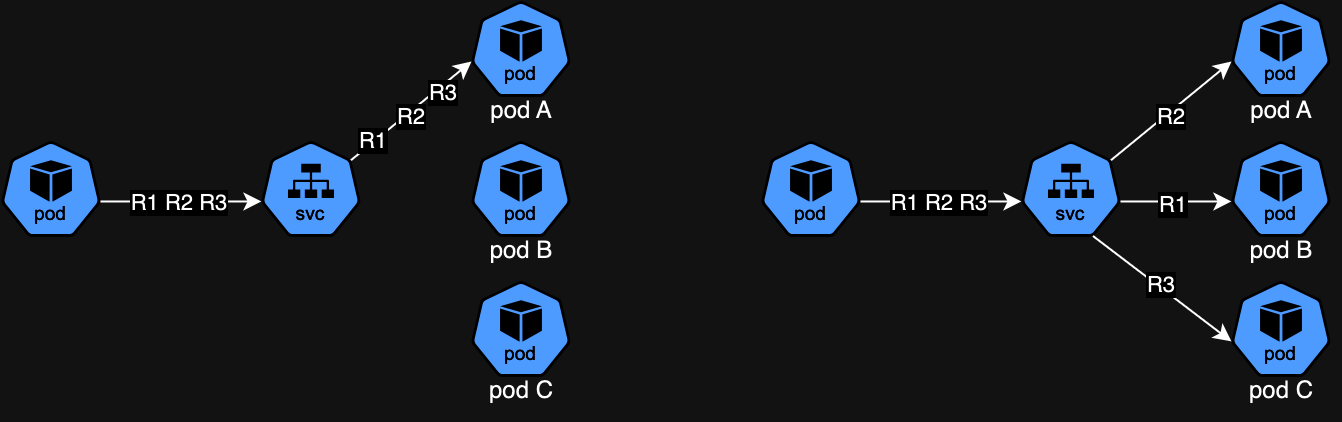

The diagram above was exported from draw.io. Its source (the exported page's mxGraphModel, read from the mxfile embedded in the PNG):
<mxGraphModel dx="774" dy="536" grid="1" gridSize="10" guides="1" tooltips="1" connect="1" arrows="1" fold="1" page="1" pageScale="1" pageWidth="850" pageHeight="1100" math="0" shadow="0">
  <root>
    <mxCell id="0" />
    <mxCell id="1" parent="0" />
    <mxCell id="kuyqoLS-8WqzTwIwmJtn-1" value="" style="aspect=fixed;sketch=0;html=1;dashed=0;whitespace=wrap;verticalLabelPosition=bottom;verticalAlign=top;fillColor=#2875E2;strokeColor=#ffffff;points=[[0.005,0.63,0],[0.1,0.2,0],[0.9,0.2,0],[0.5,0,0],[0.995,0.63,0],[0.72,0.99,0],[0.5,1,0],[0.28,0.99,0]];shape=mxgraph.kubernetes.icon2;kubernetesLabel=1;prIcon=pod" parent="1" vertex="1">
      <mxGeometry x="315" y="190" width="50" height="48" as="geometry" />
    </mxCell>
    <mxCell id="kuyqoLS-8WqzTwIwmJtn-2" value="" style="aspect=fixed;sketch=0;html=1;dashed=0;whitespace=wrap;verticalLabelPosition=bottom;verticalAlign=top;fillColor=#2875E2;strokeColor=#ffffff;points=[[0.005,0.63,0],[0.1,0.2,0],[0.9,0.2,0],[0.5,0,0],[0.995,0.63,0],[0.72,0.99,0],[0.5,1,0],[0.28,0.99,0]];shape=mxgraph.kubernetes.icon2;kubernetesLabel=1;prIcon=pod" parent="1" vertex="1">
      <mxGeometry x="315" y="120" width="50" height="48" as="geometry" />
    </mxCell>
    <mxCell id="kuyqoLS-8WqzTwIwmJtn-3" value="" style="aspect=fixed;sketch=0;html=1;dashed=0;whitespace=wrap;verticalLabelPosition=bottom;verticalAlign=top;fillColor=#2875E2;strokeColor=#ffffff;points=[[0.005,0.63,0],[0.1,0.2,0],[0.9,0.2,0],[0.5,0,0],[0.995,0.63,0],[0.72,0.99,0],[0.5,1,0],[0.28,0.99,0]];shape=mxgraph.kubernetes.icon2;kubernetesLabel=1;prIcon=pod" parent="1" vertex="1">
      <mxGeometry x="315" y="260" width="50" height="48" as="geometry" />
    </mxCell>
    <mxCell id="kuyqoLS-8WqzTwIwmJtn-4" value="" style="aspect=fixed;sketch=0;html=1;dashed=0;whitespace=wrap;verticalLabelPosition=bottom;verticalAlign=top;fillColor=#2875E2;strokeColor=#ffffff;points=[[0.005,0.63,0],[0.1,0.2,0],[0.9,0.2,0],[0.5,0,0],[0.995,0.63,0],[0.72,0.99,0],[0.5,1,0],[0.28,0.99,0]];shape=mxgraph.kubernetes.icon2;kubernetesLabel=1;prIcon=pod" parent="1" vertex="1">
      <mxGeometry x="80" y="190" width="50" height="48" as="geometry" />
    </mxCell>
    <mxCell id="oRVVsMp8Yg6HJO_K73NP-1" value="" style="aspect=fixed;sketch=0;html=1;dashed=0;whitespace=wrap;verticalLabelPosition=bottom;verticalAlign=top;fillColor=#2875E2;strokeColor=#ffffff;points=[[0.005,0.63,0],[0.1,0.2,0],[0.9,0.2,0],[0.5,0,0],[0.995,0.63,0],[0.72,0.99,0],[0.5,1,0],[0.28,0.99,0]];shape=mxgraph.kubernetes.icon2;kubernetesLabel=1;prIcon=svc" parent="1" vertex="1">
      <mxGeometry x="210" y="190" width="50" height="48" as="geometry" />
    </mxCell>
    <mxCell id="oRVVsMp8Yg6HJO_K73NP-3" style="edgeStyle=orthogonalEdgeStyle;rounded=0;orthogonalLoop=1;jettySize=auto;html=1;exitX=0.995;exitY=0.63;exitDx=0;exitDy=0;exitPerimeter=0;entryX=0.005;entryY=0.63;entryDx=0;entryDy=0;entryPerimeter=0;" parent="1" source="kuyqoLS-8WqzTwIwmJtn-4" target="oRVVsMp8Yg6HJO_K73NP-1" edge="1">
      <mxGeometry relative="1" as="geometry" />
    </mxCell>
    <mxCell id="oRVVsMp8Yg6HJO_K73NP-4" value="R1 R2 R3" style="edgeLabel;html=1;align=center;verticalAlign=middle;resizable=0;points=[];" parent="oRVVsMp8Yg6HJO_K73NP-3" connectable="0" vertex="1">
      <mxGeometry x="-0.0248" relative="1" as="geometry">
        <mxPoint as="offset" />
      </mxGeometry>
    </mxCell>
    <mxCell id="oRVVsMp8Yg6HJO_K73NP-5" style="rounded=0;orthogonalLoop=1;jettySize=auto;html=1;exitX=0.9;exitY=0.2;exitDx=0;exitDy=0;exitPerimeter=0;entryX=0.005;entryY=0.63;entryDx=0;entryDy=0;entryPerimeter=0;" parent="1" source="oRVVsMp8Yg6HJO_K73NP-1" target="kuyqoLS-8WqzTwIwmJtn-2" edge="1">
      <mxGeometry relative="1" as="geometry" />
    </mxCell>
    <mxCell id="oRVVsMp8Yg6HJO_K73NP-6" value="R1" style="edgeLabel;html=1;align=center;verticalAlign=middle;resizable=0;points=[];" parent="oRVVsMp8Yg6HJO_K73NP-5" connectable="0" vertex="1">
      <mxGeometry x="-0.609" y="1" relative="1" as="geometry">
        <mxPoint as="offset" />
      </mxGeometry>
    </mxCell>
    <mxCell id="oRVVsMp8Yg6HJO_K73NP-7" value="R2" style="edgeLabel;html=1;align=center;verticalAlign=middle;resizable=0;points=[];" parent="oRVVsMp8Yg6HJO_K73NP-5" connectable="0" vertex="1">
      <mxGeometry x="-0.0363" y="-2" relative="1" as="geometry">
        <mxPoint x="-1" as="offset" />
      </mxGeometry>
    </mxCell>
    <mxCell id="oRVVsMp8Yg6HJO_K73NP-8" value="R3" style="edgeLabel;html=1;align=center;verticalAlign=middle;resizable=0;points=[];" parent="oRVVsMp8Yg6HJO_K73NP-5" connectable="0" vertex="1">
      <mxGeometry x="0.4569" y="-2" relative="1" as="geometry">
        <mxPoint as="offset" />
      </mxGeometry>
    </mxCell>
    <mxCell id="oRVVsMp8Yg6HJO_K73NP-9" value="pod A" style="text;html=1;align=center;verticalAlign=middle;resizable=0;points=[];autosize=1;strokeColor=none;fillColor=none;" parent="1" vertex="1">
      <mxGeometry x="315" y="160" width="50" height="30" as="geometry" />
    </mxCell>
    <mxCell id="oRVVsMp8Yg6HJO_K73NP-10" value="pod B" style="text;html=1;align=center;verticalAlign=middle;resizable=0;points=[];autosize=1;strokeColor=none;fillColor=none;" parent="1" vertex="1">
      <mxGeometry x="315" y="230" width="50" height="30" as="geometry" />
    </mxCell>
    <mxCell id="oRVVsMp8Yg6HJO_K73NP-11" value="pod C" style="text;html=1;align=center;verticalAlign=middle;resizable=0;points=[];autosize=1;strokeColor=none;fillColor=none;" parent="1" vertex="1">
      <mxGeometry x="310" y="300" width="60" height="30" as="geometry" />
    </mxCell>
    <mxCell id="oRVVsMp8Yg6HJO_K73NP-12" value="" style="aspect=fixed;sketch=0;html=1;dashed=0;whitespace=wrap;verticalLabelPosition=bottom;verticalAlign=top;fillColor=#2875E2;strokeColor=#ffffff;points=[[0.005,0.63,0],[0.1,0.2,0],[0.9,0.2,0],[0.5,0,0],[0.995,0.63,0],[0.72,0.99,0],[0.5,1,0],[0.28,0.99,0]];shape=mxgraph.kubernetes.icon2;kubernetesLabel=1;prIcon=pod" parent="1" vertex="1">
      <mxGeometry x="695" y="190" width="50" height="48" as="geometry" />
    </mxCell>
    <mxCell id="oRVVsMp8Yg6HJO_K73NP-13" value="" style="aspect=fixed;sketch=0;html=1;dashed=0;whitespace=wrap;verticalLabelPosition=bottom;verticalAlign=top;fillColor=#2875E2;strokeColor=#ffffff;points=[[0.005,0.63,0],[0.1,0.2,0],[0.9,0.2,0],[0.5,0,0],[0.995,0.63,0],[0.72,0.99,0],[0.5,1,0],[0.28,0.99,0]];shape=mxgraph.kubernetes.icon2;kubernetesLabel=1;prIcon=pod" parent="1" vertex="1">
      <mxGeometry x="695" y="120" width="50" height="48" as="geometry" />
    </mxCell>
    <mxCell id="oRVVsMp8Yg6HJO_K73NP-14" value="" style="aspect=fixed;sketch=0;html=1;dashed=0;whitespace=wrap;verticalLabelPosition=bottom;verticalAlign=top;fillColor=#2875E2;strokeColor=#ffffff;points=[[0.005,0.63,0],[0.1,0.2,0],[0.9,0.2,0],[0.5,0,0],[0.995,0.63,0],[0.72,0.99,0],[0.5,1,0],[0.28,0.99,0]];shape=mxgraph.kubernetes.icon2;kubernetesLabel=1;prIcon=pod" parent="1" vertex="1">
      <mxGeometry x="695" y="260" width="50" height="48" as="geometry" />
    </mxCell>
    <mxCell id="oRVVsMp8Yg6HJO_K73NP-15" value="" style="aspect=fixed;sketch=0;html=1;dashed=0;whitespace=wrap;verticalLabelPosition=bottom;verticalAlign=top;fillColor=#2875E2;strokeColor=#ffffff;points=[[0.005,0.63,0],[0.1,0.2,0],[0.9,0.2,0],[0.5,0,0],[0.995,0.63,0],[0.72,0.99,0],[0.5,1,0],[0.28,0.99,0]];shape=mxgraph.kubernetes.icon2;kubernetesLabel=1;prIcon=pod" parent="1" vertex="1">
      <mxGeometry x="460" y="190" width="50" height="48" as="geometry" />
    </mxCell>
    <mxCell id="oRVVsMp8Yg6HJO_K73NP-16" value="" style="aspect=fixed;sketch=0;html=1;dashed=0;whitespace=wrap;verticalLabelPosition=bottom;verticalAlign=top;fillColor=#2875E2;strokeColor=#ffffff;points=[[0.005,0.63,0],[0.1,0.2,0],[0.9,0.2,0],[0.5,0,0],[0.995,0.63,0],[0.72,0.99,0],[0.5,1,0],[0.28,0.99,0]];shape=mxgraph.kubernetes.icon2;kubernetesLabel=1;prIcon=svc" parent="1" vertex="1">
      <mxGeometry x="590" y="190" width="50" height="48" as="geometry" />
    </mxCell>
    <mxCell id="oRVVsMp8Yg6HJO_K73NP-17" style="edgeStyle=orthogonalEdgeStyle;rounded=0;orthogonalLoop=1;jettySize=auto;html=1;exitX=0.995;exitY=0.63;exitDx=0;exitDy=0;exitPerimeter=0;entryX=0.005;entryY=0.63;entryDx=0;entryDy=0;entryPerimeter=0;" parent="1" source="oRVVsMp8Yg6HJO_K73NP-15" target="oRVVsMp8Yg6HJO_K73NP-16" edge="1">
      <mxGeometry relative="1" as="geometry" />
    </mxCell>
    <mxCell id="oRVVsMp8Yg6HJO_K73NP-18" value="R1 R2 R3" style="edgeLabel;html=1;align=center;verticalAlign=middle;resizable=0;points=[];" parent="oRVVsMp8Yg6HJO_K73NP-17" connectable="0" vertex="1">
      <mxGeometry x="-0.0248" relative="1" as="geometry">
        <mxPoint as="offset" />
      </mxGeometry>
    </mxCell>
    <mxCell id="oRVVsMp8Yg6HJO_K73NP-19" style="rounded=0;orthogonalLoop=1;jettySize=auto;html=1;exitX=0.9;exitY=0.2;exitDx=0;exitDy=0;exitPerimeter=0;entryX=0.005;entryY=0.63;entryDx=0;entryDy=0;entryPerimeter=0;" parent="1" source="oRVVsMp8Yg6HJO_K73NP-16" target="oRVVsMp8Yg6HJO_K73NP-13" edge="1">
      <mxGeometry relative="1" as="geometry" />
    </mxCell>
    <mxCell id="oRVVsMp8Yg6HJO_K73NP-21" value="R2" style="edgeLabel;html=1;align=center;verticalAlign=middle;resizable=0;points=[];" parent="oRVVsMp8Yg6HJO_K73NP-19" connectable="0" vertex="1">
      <mxGeometry x="-0.0363" y="-2" relative="1" as="geometry">
        <mxPoint x="-1" as="offset" />
      </mxGeometry>
    </mxCell>
    <mxCell id="oRVVsMp8Yg6HJO_K73NP-23" value="pod A" style="text;html=1;align=center;verticalAlign=middle;resizable=0;points=[];autosize=1;strokeColor=none;fillColor=none;" parent="1" vertex="1">
      <mxGeometry x="695" y="160" width="50" height="30" as="geometry" />
    </mxCell>
    <mxCell id="oRVVsMp8Yg6HJO_K73NP-24" value="pod B" style="text;html=1;align=center;verticalAlign=middle;resizable=0;points=[];autosize=1;strokeColor=none;fillColor=none;" parent="1" vertex="1">
      <mxGeometry x="695" y="230" width="50" height="30" as="geometry" />
    </mxCell>
    <mxCell id="oRVVsMp8Yg6HJO_K73NP-25" value="pod C" style="text;html=1;align=center;verticalAlign=middle;resizable=0;points=[];autosize=1;strokeColor=none;fillColor=none;" parent="1" vertex="1">
      <mxGeometry x="690" y="300" width="60" height="30" as="geometry" />
    </mxCell>
    <mxCell id="oRVVsMp8Yg6HJO_K73NP-26" style="edgeStyle=orthogonalEdgeStyle;rounded=0;orthogonalLoop=1;jettySize=auto;html=1;exitX=0.995;exitY=0.63;exitDx=0;exitDy=0;exitPerimeter=0;entryX=0.005;entryY=0.63;entryDx=0;entryDy=0;entryPerimeter=0;" parent="1" source="oRVVsMp8Yg6HJO_K73NP-16" target="oRVVsMp8Yg6HJO_K73NP-12" edge="1">
      <mxGeometry relative="1" as="geometry" />
    </mxCell>
    <mxCell id="oRVVsMp8Yg6HJO_K73NP-27" value="R1" style="edgeLabel;html=1;align=center;verticalAlign=middle;resizable=0;points=[];" parent="oRVVsMp8Yg6HJO_K73NP-26" connectable="0" vertex="1">
      <mxGeometry x="-0.0541" y="-1" relative="1" as="geometry">
        <mxPoint as="offset" />
      </mxGeometry>
    </mxCell>
    <mxCell id="oRVVsMp8Yg6HJO_K73NP-28" style="rounded=0;orthogonalLoop=1;jettySize=auto;html=1;exitX=0.72;exitY=0.99;exitDx=0;exitDy=0;exitPerimeter=0;entryX=0.005;entryY=0.63;entryDx=0;entryDy=0;entryPerimeter=0;" parent="1" source="oRVVsMp8Yg6HJO_K73NP-16" target="oRVVsMp8Yg6HJO_K73NP-14" edge="1">
      <mxGeometry relative="1" as="geometry" />
    </mxCell>
    <mxCell id="oRVVsMp8Yg6HJO_K73NP-29" value="R3" style="edgeLabel;html=1;align=center;verticalAlign=middle;resizable=0;points=[];" parent="oRVVsMp8Yg6HJO_K73NP-28" connectable="0" vertex="1">
      <mxGeometry x="-0.0559" y="1" relative="1" as="geometry">
        <mxPoint as="offset" />
      </mxGeometry>
    </mxCell>
  </root>
</mxGraphModel>